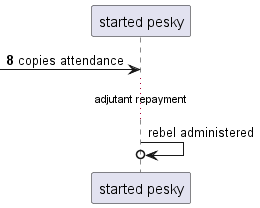

The diagram above was rendered by PlantUML. Its source (embedded in the PNG):
@startuml
participant "started pesky" as 0
autonumber 8 10
 [-> 0: copies attendance
autonumber stop
...adjutant repayment...
0 ->o 0: rebel administered
@enduml